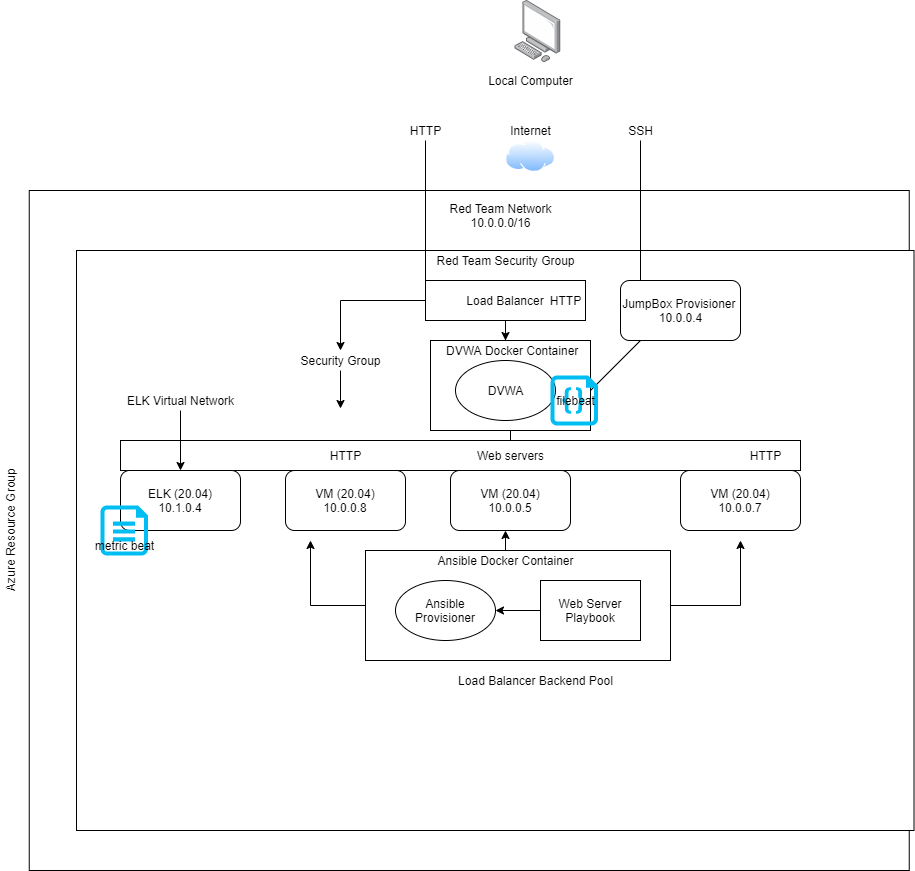

The diagram above was exported from draw.io. Its source (the exported page's mxGraphModel, read from the mxfile embedded in the PNG):
<mxGraphModel dx="1544" dy="725" grid="1" gridSize="10" guides="1" tooltips="1" connect="1" arrows="1" fold="1" page="1" pageScale="1" pageWidth="850" pageHeight="1100" math="0" shadow="0">
  <root>
    <mxCell id="0" />
    <mxCell id="1" parent="0" />
    <mxCell id="N4ajkhMZCu_jhV8nV5lk-1" value="" style="rounded=0;whiteSpace=wrap;html=1;" parent="1" vertex="1">
      <mxGeometry x="-41.25" y="270" width="880" height="680" as="geometry" />
    </mxCell>
    <mxCell id="mwmS7HCWbeLXS12e_eqp-76" value="" style="rounded=0;whiteSpace=wrap;html=1;" parent="1" vertex="1">
      <mxGeometry x="6" y="330" width="837.5" height="580" as="geometry" />
    </mxCell>
    <mxCell id="mwmS7HCWbeLXS12e_eqp-65" value="" style="rounded=1;whiteSpace=wrap;html=1;" parent="1" vertex="1">
      <mxGeometry x="550" y="360" width="120" height="60" as="geometry" />
    </mxCell>
    <mxCell id="mwmS7HCWbeLXS12e_eqp-66" style="edgeStyle=orthogonalEdgeStyle;rounded=0;orthogonalLoop=1;jettySize=auto;html=1;" parent="1" source="mwmS7HCWbeLXS12e_eqp-61" edge="1">
      <mxGeometry relative="1" as="geometry">
        <mxPoint x="240" y="620" as="targetPoint" />
      </mxGeometry>
    </mxCell>
    <mxCell id="mwmS7HCWbeLXS12e_eqp-72" style="edgeStyle=orthogonalEdgeStyle;rounded=0;orthogonalLoop=1;jettySize=auto;html=1;" parent="1" source="mwmS7HCWbeLXS12e_eqp-61" edge="1">
      <mxGeometry relative="1" as="geometry">
        <mxPoint x="670" y="620" as="targetPoint" />
      </mxGeometry>
    </mxCell>
    <mxCell id="mwmS7HCWbeLXS12e_eqp-61" value="" style="rounded=0;whiteSpace=wrap;html=1;" parent="1" vertex="1">
      <mxGeometry x="295" y="630" width="305" height="110" as="geometry" />
    </mxCell>
    <mxCell id="mwmS7HCWbeLXS12e_eqp-48" value="VM (20.04)&lt;br&gt;10.0.0.8" style="rounded=1;whiteSpace=wrap;html=1;" parent="1" vertex="1">
      <mxGeometry x="215" y="550" width="120" height="60" as="geometry" />
    </mxCell>
    <mxCell id="mwmS7HCWbeLXS12e_eqp-49" value="VM (20.04)&lt;br&gt;10.0.0.5" style="rounded=1;whiteSpace=wrap;html=1;" parent="1" vertex="1">
      <mxGeometry x="380" y="550" width="120" height="60" as="geometry" />
    </mxCell>
    <mxCell id="mwmS7HCWbeLXS12e_eqp-50" value="VM (20.04)&lt;br&gt;10.0.0.7" style="rounded=1;whiteSpace=wrap;html=1;" parent="1" vertex="1">
      <mxGeometry x="610" y="550" width="120" height="60" as="geometry" />
    </mxCell>
    <mxCell id="mwmS7HCWbeLXS12e_eqp-51" value="Ansible Provisioner" style="ellipse;whiteSpace=wrap;html=1;" parent="1" vertex="1">
      <mxGeometry x="325" y="660" width="100" height="60" as="geometry" />
    </mxCell>
    <mxCell id="mwmS7HCWbeLXS12e_eqp-52" value="Red Team Security Group" style="text;html=1;align=center;verticalAlign=middle;resizable=0;points=[];autosize=1;strokeColor=none;" parent="1" vertex="1">
      <mxGeometry x="360" y="330" width="150" height="20" as="geometry" />
    </mxCell>
    <mxCell id="mwmS7HCWbeLXS12e_eqp-74" style="edgeStyle=orthogonalEdgeStyle;rounded=0;orthogonalLoop=1;jettySize=auto;html=1;" parent="1" source="mwmS7HCWbeLXS12e_eqp-62" edge="1">
      <mxGeometry relative="1" as="geometry">
        <mxPoint x="435" y="610" as="targetPoint" />
        <Array as="points">
          <mxPoint x="435" y="610" />
          <mxPoint x="435" y="610" />
        </Array>
      </mxGeometry>
    </mxCell>
    <mxCell id="mwmS7HCWbeLXS12e_eqp-62" value="Ansible Docker Container" style="text;html=1;align=center;verticalAlign=middle;resizable=0;points=[];autosize=1;strokeColor=none;" parent="1" vertex="1">
      <mxGeometry x="360" y="630" width="150" height="20" as="geometry" />
    </mxCell>
    <mxCell id="mwmS7HCWbeLXS12e_eqp-64" value="JumpBox Provisioner&amp;nbsp;&lt;br&gt;10.0.0.4" style="text;html=1;align=center;verticalAlign=middle;resizable=0;points=[];autosize=1;strokeColor=none;" parent="1" vertex="1">
      <mxGeometry x="545" y="375" width="130" height="30" as="geometry" />
    </mxCell>
    <mxCell id="mwmS7HCWbeLXS12e_eqp-98" style="edgeStyle=orthogonalEdgeStyle;rounded=0;orthogonalLoop=1;jettySize=auto;html=1;entryX=0.375;entryY=0.75;entryDx=0;entryDy=0;entryPerimeter=0;" parent="1" source="mwmS7HCWbeLXS12e_eqp-75" target="mwmS7HCWbeLXS12e_eqp-77" edge="1">
      <mxGeometry relative="1" as="geometry" />
    </mxCell>
    <mxCell id="mwmS7HCWbeLXS12e_eqp-75" value="" style="rounded=0;whiteSpace=wrap;html=1;" parent="1" vertex="1">
      <mxGeometry x="360" y="420" width="160" height="90" as="geometry" />
    </mxCell>
    <mxCell id="mwmS7HCWbeLXS12e_eqp-83" value="" style="edgeStyle=orthogonalEdgeStyle;rounded=0;orthogonalLoop=1;jettySize=auto;html=1;" parent="1" source="mwmS7HCWbeLXS12e_eqp-79" target="mwmS7HCWbeLXS12e_eqp-51" edge="1">
      <mxGeometry relative="1" as="geometry" />
    </mxCell>
    <mxCell id="mwmS7HCWbeLXS12e_eqp-79" value="Web Server Playbook" style="rounded=0;whiteSpace=wrap;html=1;" parent="1" vertex="1">
      <mxGeometry x="470" y="660" width="100" height="60" as="geometry" />
    </mxCell>
    <mxCell id="mwmS7HCWbeLXS12e_eqp-86" value="" style="rounded=0;whiteSpace=wrap;html=1;" parent="1" vertex="1">
      <mxGeometry x="50" y="520" width="680" height="30" as="geometry" />
    </mxCell>
    <mxCell id="mwmS7HCWbeLXS12e_eqp-77" value="Web servers" style="text;html=1;align=center;verticalAlign=middle;resizable=0;points=[];autosize=1;strokeColor=none;" parent="1" vertex="1">
      <mxGeometry x="400" y="525" width="80" height="20" as="geometry" />
    </mxCell>
    <mxCell id="mwmS7HCWbeLXS12e_eqp-88" value="&lt;span&gt;&amp;nbsp;DVWA Docker Container&lt;/span&gt;" style="text;html=1;align=center;verticalAlign=middle;resizable=0;points=[];autosize=1;strokeColor=none;" parent="1" vertex="1">
      <mxGeometry x="365" y="420" width="150" height="20" as="geometry" />
    </mxCell>
    <mxCell id="mwmS7HCWbeLXS12e_eqp-89" value="" style="ellipse;whiteSpace=wrap;html=1;" parent="1" vertex="1">
      <mxGeometry x="385" y="440" width="100" height="60" as="geometry" />
    </mxCell>
    <mxCell id="mwmS7HCWbeLXS12e_eqp-90" value="DVWA" style="text;html=1;align=center;verticalAlign=middle;resizable=0;points=[];autosize=1;strokeColor=none;" parent="1" vertex="1">
      <mxGeometry x="410" y="460" width="50" height="20" as="geometry" />
    </mxCell>
    <mxCell id="mwmS7HCWbeLXS12e_eqp-99" value="HTTP" style="text;html=1;align=center;verticalAlign=middle;resizable=0;points=[];autosize=1;strokeColor=none;" parent="1" vertex="1">
      <mxGeometry x="250" y="525" width="50" height="20" as="geometry" />
    </mxCell>
    <mxCell id="mwmS7HCWbeLXS12e_eqp-101" value="" style="edgeStyle=orthogonalEdgeStyle;rounded=0;orthogonalLoop=1;jettySize=auto;html=1;" parent="1" source="mwmS7HCWbeLXS12e_eqp-100" edge="1">
      <mxGeometry relative="1" as="geometry">
        <mxPoint x="435" y="420" as="targetPoint" />
      </mxGeometry>
    </mxCell>
    <mxCell id="mwmS7HCWbeLXS12e_eqp-105" style="edgeStyle=orthogonalEdgeStyle;rounded=0;orthogonalLoop=1;jettySize=auto;html=1;" parent="1" source="mwmS7HCWbeLXS12e_eqp-100" target="mwmS7HCWbeLXS12e_eqp-103" edge="1">
      <mxGeometry relative="1" as="geometry" />
    </mxCell>
    <mxCell id="mwmS7HCWbeLXS12e_eqp-100" value="Load Balancer" style="rounded=0;whiteSpace=wrap;html=1;" parent="1" vertex="1">
      <mxGeometry x="355" y="360" width="160" height="40" as="geometry" />
    </mxCell>
    <mxCell id="mwmS7HCWbeLXS12e_eqp-102" value="Red Team Network&lt;br&gt;10.0.0.0/16" style="text;html=1;align=center;verticalAlign=middle;resizable=0;points=[];autosize=1;strokeColor=none;" parent="1" vertex="1">
      <mxGeometry x="370" y="280" width="120" height="30" as="geometry" />
    </mxCell>
    <mxCell id="mwmS7HCWbeLXS12e_eqp-106" value="" style="edgeStyle=orthogonalEdgeStyle;rounded=0;orthogonalLoop=1;jettySize=auto;html=1;" parent="1" source="mwmS7HCWbeLXS12e_eqp-103" edge="1">
      <mxGeometry relative="1" as="geometry">
        <mxPoint x="270" y="488" as="targetPoint" />
      </mxGeometry>
    </mxCell>
    <mxCell id="mwmS7HCWbeLXS12e_eqp-103" value="Security Group" style="text;html=1;align=center;verticalAlign=middle;resizable=0;points=[];autosize=1;strokeColor=none;" parent="1" vertex="1">
      <mxGeometry x="220" y="430" width="100" height="20" as="geometry" />
    </mxCell>
    <mxCell id="N4ajkhMZCu_jhV8nV5lk-2" value="Azure Resource Group" style="text;html=1;align=center;verticalAlign=middle;resizable=0;points=[];autosize=1;strokeColor=none;rotation=270;" parent="1" vertex="1">
      <mxGeometry x="-130" y="600" width="140" height="20" as="geometry" />
    </mxCell>
    <mxCell id="N4ajkhMZCu_jhV8nV5lk-3" value="Internet" style="text;html=1;align=center;verticalAlign=middle;resizable=0;points=[];autosize=1;strokeColor=none;" parent="1" vertex="1">
      <mxGeometry x="430" y="200" width="60" height="20" as="geometry" />
    </mxCell>
    <mxCell id="N4ajkhMZCu_jhV8nV5lk-4" value="Local Computer" style="text;html=1;align=center;verticalAlign=middle;resizable=0;points=[];autosize=1;strokeColor=none;" parent="1" vertex="1">
      <mxGeometry x="410" y="150" width="100" height="20" as="geometry" />
    </mxCell>
    <mxCell id="N4ajkhMZCu_jhV8nV5lk-5" value="HTTP" style="text;html=1;align=center;verticalAlign=middle;resizable=0;points=[];autosize=1;strokeColor=none;" parent="1" vertex="1">
      <mxGeometry x="470" y="370" width="50" height="20" as="geometry" />
    </mxCell>
    <mxCell id="N4ajkhMZCu_jhV8nV5lk-8" value="" style="endArrow=none;html=1;" parent="1" edge="1">
      <mxGeometry width="50" height="50" relative="1" as="geometry">
        <mxPoint x="355" y="360" as="sourcePoint" />
        <mxPoint x="355" y="220" as="targetPoint" />
      </mxGeometry>
    </mxCell>
    <mxCell id="N4ajkhMZCu_jhV8nV5lk-9" value="" style="endArrow=none;html=1;" parent="1" edge="1">
      <mxGeometry width="50" height="50" relative="1" as="geometry">
        <mxPoint x="570" y="360" as="sourcePoint" />
        <mxPoint x="570" y="220" as="targetPoint" />
      </mxGeometry>
    </mxCell>
    <mxCell id="N4ajkhMZCu_jhV8nV5lk-10" value="HTTP" style="text;html=1;align=center;verticalAlign=middle;resizable=0;points=[];autosize=1;strokeColor=none;" parent="1" vertex="1">
      <mxGeometry x="330" y="200" width="50" height="20" as="geometry" />
    </mxCell>
    <mxCell id="N4ajkhMZCu_jhV8nV5lk-11" value="SSH" style="text;html=1;align=center;verticalAlign=middle;resizable=0;points=[];autosize=1;strokeColor=none;" parent="1" vertex="1">
      <mxGeometry x="550" y="200" width="40" height="20" as="geometry" />
    </mxCell>
    <mxCell id="N4ajkhMZCu_jhV8nV5lk-12" value="HTTP" style="text;html=1;align=center;verticalAlign=middle;resizable=0;points=[];autosize=1;strokeColor=none;" parent="1" vertex="1">
      <mxGeometry x="670" y="525" width="50" height="20" as="geometry" />
    </mxCell>
    <mxCell id="N4ajkhMZCu_jhV8nV5lk-13" value="" style="endArrow=none;html=1;" parent="1" edge="1">
      <mxGeometry width="50" height="50" relative="1" as="geometry">
        <mxPoint x="520" y="470" as="sourcePoint" />
        <mxPoint x="570" y="420" as="targetPoint" />
      </mxGeometry>
    </mxCell>
    <mxCell id="N4ajkhMZCu_jhV8nV5lk-14" value="Load Balancer Backend Pool" style="text;html=1;align=center;verticalAlign=middle;resizable=0;points=[];autosize=1;strokeColor=none;" parent="1" vertex="1">
      <mxGeometry x="380" y="750" width="170" height="20" as="geometry" />
    </mxCell>
    <mxCell id="YbElkuKMV4DRbcWo5kPw-1" value="" style="points=[];aspect=fixed;html=1;align=center;shadow=0;dashed=0;image;image=img/lib/allied_telesis/computer_and_terminals/Personal_Computer.svg;" parent="1" vertex="1">
      <mxGeometry x="444.4" y="80" width="45.6" height="61.800000000000004" as="geometry" />
    </mxCell>
    <mxCell id="YbElkuKMV4DRbcWo5kPw-2" value="" style="aspect=fixed;perimeter=ellipsePerimeter;html=1;align=center;shadow=0;dashed=0;spacingTop=3;image;image=img/lib/active_directory/internet_cloud.svg;" parent="1" vertex="1">
      <mxGeometry x="435" y="220" width="50" height="31.5" as="geometry" />
    </mxCell>
    <mxCell id="YbElkuKMV4DRbcWo5kPw-3" value="ELK (20.04)&lt;br&gt;10.1.0.4" style="rounded=1;whiteSpace=wrap;html=1;" parent="1" vertex="1">
      <mxGeometry x="50" y="550" width="120" height="60" as="geometry" />
    </mxCell>
    <mxCell id="YbElkuKMV4DRbcWo5kPw-6" value="" style="edgeStyle=orthogonalEdgeStyle;rounded=0;orthogonalLoop=1;jettySize=auto;html=1;" parent="1" source="YbElkuKMV4DRbcWo5kPw-4" target="YbElkuKMV4DRbcWo5kPw-3" edge="1">
      <mxGeometry relative="1" as="geometry" />
    </mxCell>
    <mxCell id="YbElkuKMV4DRbcWo5kPw-4" value="ELK Virtual Network" style="text;html=1;align=center;verticalAlign=middle;resizable=0;points=[];autosize=1;strokeColor=none;" parent="1" vertex="1">
      <mxGeometry x="50" y="470" width="120" height="20" as="geometry" />
    </mxCell>
    <mxCell id="YbElkuKMV4DRbcWo5kPw-7" value="" style="verticalLabelPosition=bottom;html=1;verticalAlign=top;align=center;strokeColor=none;fillColor=#00BEF2;shape=mxgraph.azure.code_file;pointerEvents=1;" parent="1" vertex="1">
      <mxGeometry x="480" y="455" width="47.5" height="50" as="geometry" />
    </mxCell>
    <mxCell id="YbElkuKMV4DRbcWo5kPw-8" value="filebeat" style="text;html=1;align=center;verticalAlign=middle;resizable=0;points=[];autosize=1;strokeColor=none;" parent="1" vertex="1">
      <mxGeometry x="480" y="470" width="50" height="20" as="geometry" />
    </mxCell>
    <mxCell id="YbElkuKMV4DRbcWo5kPw-12" value="" style="verticalLabelPosition=bottom;html=1;verticalAlign=top;align=center;strokeColor=none;fillColor=#00BEF2;shape=mxgraph.azure.cloud_services_configuration_file;pointerEvents=1;" parent="1" vertex="1">
      <mxGeometry x="30" y="585" width="47.5" height="50" as="geometry" />
    </mxCell>
    <mxCell id="YbElkuKMV4DRbcWo5kPw-13" value="metric beat" style="text;html=1;align=center;verticalAlign=middle;resizable=0;points=[];autosize=1;strokeColor=none;" parent="1" vertex="1">
      <mxGeometry x="18.75" y="615" width="70" height="20" as="geometry" />
    </mxCell>
  </root>
</mxGraphModel>